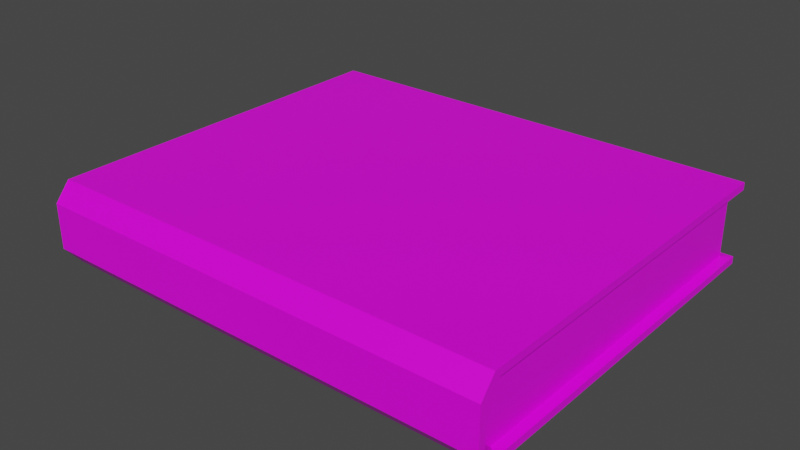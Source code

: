 # Source: book.blend  (saved by Blender 2.93.20; exported with 4.5.12 LTS)
import bpy
from mathutils import Matrix  # noqa: F401  (used for matrix-valued properties, if any)

bpy.ops.wm.read_factory_settings(use_empty=True)
scene = bpy.context.scene
scene.name = 'Scene'

# ---- collections
col_collection = bpy.data.collections.new('Collection'); scene.collection.children.link(col_collection)

# ---- images (referenced by path relative to the original .blend; pixels are not part of the script)
import os
ASSET_DIR = os.environ.get("B2B_ASSET_DIR", "")  # directory of the original .blend (textures are referenced by path, not embedded)
HERE = os.path.dirname(os.path.abspath(__file__))  # packed textures are extracted next to this script under _unpacked/

def load_image(name, relpath, width, height, colorspace="sRGB"):
    """Load a texture the original file referenced (path relative to the .blend, or extracted next to this script)."""
    p = next((c for c in (os.path.join(HERE, relpath), os.path.join(ASSET_DIR, relpath)) if relpath and os.path.exists(c)), "")
    if p:
        img = bpy.data.images.load(p, check_existing=True)
        img.name = name
    else:  # same state as the original file: an image datablock whose file is absent (Cycles renders it pink)
        img = bpy.data.images.new(name, width, height)
        img.source = "FILE"
        img.filepath = "//" + (relpath or name)
    img.colorspace_settings.name = colorspace
    return img
img_book_red_png = load_image('book_red.png', 'book_red.png', 1024, 1024, 'sRGB')

# ---- materials (node trees are filled in below, after node groups)
mat_material = bpy.data.materials.new('Material')
mat_material.alpha_threshold = 0.0
mat_material.use_transparent_shadow = False
mat_material.line_color = (0.0, 0.0, 0.0, 1.0)

# ---- material node trees
mat_material.use_nodes = True; mat_material.node_tree.nodes.clear()
_N = mat_material.node_tree.nodes; _L = mat_material.node_tree.links
n0 = _N.new('ShaderNodeOutputMaterial'); n0.name = 'Material Output'; n0.location = (300, 300)
n1 = _N.new('ShaderNodeBsdfPrincipled'); n1.name = 'Principled BSDF'; n1.location = (10, 300)
n1.distribution = 'GGX'
n1.subsurface_method = 'BURLEY'
n1.inputs[2].default_value = 0.4
n1.inputs[3].default_value = 1.45
n1.inputs[27].default_value = (0.0, 0.0, 0.0, 1.0)
n1.inputs[28].default_value = 1.0
n2 = _N.new('ShaderNodeTexImage'); n2.name = 'Image Texture'; n2.location = (-280, 275)
n2.image = img_book_red_png
n2.interpolation = 'Closest'
_L.new(n1.outputs[0], n0.inputs[0])
_L.new(n2.outputs[0], n1.inputs[0])
n0.is_active_output = True

# ---- world
world_world = bpy.data.worlds.new('World'); scene.world = world_world
world_world.use_nodes = True; world_world.node_tree.nodes.clear()
_N = world_world.node_tree.nodes; _L = world_world.node_tree.links
n0 = _N.new('ShaderNodeOutputWorld'); n0.name = 'World Output'; n0.location = (300, 300)
n1 = _N.new('ShaderNodeBackground'); n1.name = 'Background'; n1.location = (10, 300)
n1.inputs[0].default_value = (0.05088, 0.05088, 0.05088, 1.0)
_L.new(n1.outputs[0], n0.inputs[0])
n0.is_active_output = True
world_world.color = (0.05088, 0.05088, 0.05088)
world_world.use_sun_shadow = False
world_world.sun_shadow_jitter_overblur = 0.0

# ---- meshes
me_cube_001 = bpy.data.meshes.new('Cube.001')
me_cube_001.from_pydata([(-0.3683, -0.197, -0.06501), (-0.3683, -0.197, 0.06501), (-0.3683, 0.4034, -0.06501), (-0.3683, 0.4034, 0.06501), (0.3683, -0.197, -0.06501), (0.3683, -0.197, 0.06501), (0.3683, 0.4034, -0.06501), (0.3683, 0.4034, 0.06501), (-0.3683, -0.2211, -0.03603), (-0.3683, -0.2211, 0.03603), (0.3683, -0.2211, 0.03603), (0.3683, -0.2211, -0.03603), (-0.3683, 0.4034, -0.05325), (-0.3683, -0.1862, -0.05325), (-0.3683, -0.1862, 0.05325), (-0.3683, 0.4034, 0.05325), (0.3683, 0.4034, -0.05325), (0.3683, 0.4034, 0.05325), (0.3683, -0.1862, -0.05325), (0.3683, -0.1862, 0.05325), (-0.3683, -0.2099, -0.02951), (-0.3683, -0.2099, 0.02951), (0.3683, -0.2099, 0.02951), (0.3683, -0.2099, -0.02951), (-0.3542, 0.388, -0.0512), (-0.3542, -0.1789, -0.0512), (-0.3542, -0.1789, 0.0512), (-0.3542, 0.388, 0.0512), (0.3542, 0.388, -0.0512), (0.3542, 0.388, 0.0512), (0.3542, -0.1789, -0.0512), (0.3542, -0.1789, 0.0512), (-0.3542, -0.2017, -0.02838), (-0.3542, -0.2017, 0.02838), (0.3542, -0.2017, 0.02838), (0.3542, -0.2017, -0.02838)], [], [(9, 1, 14, 21), (1, 3, 15, 14), (0, 8, 20, 13), (5, 1, 9, 10), (2, 6, 4, 0), (7, 3, 1, 5), (11, 10, 9, 8), (8, 9, 21, 20), (3, 7, 17, 15), (0, 4, 11, 8), (23, 18, 30, 35), (18, 16, 28, 30), (12, 13, 25, 24), (20, 21, 33, 32), (19, 22, 34, 31), (10, 11, 23, 22), (5, 10, 22, 19), (2, 0, 13, 12), (4, 6, 16, 18), (6, 2, 12, 16), (11, 4, 18, 23), (7, 5, 19, 17), (25, 26, 27, 24), (24, 27, 29, 28), (28, 29, 31, 30), (30, 31, 34, 35), (26, 25, 32, 33), (16, 12, 24, 28), (22, 23, 35, 34), (17, 19, 31, 29), (13, 20, 32, 25), (15, 17, 29, 27), (21, 14, 26, 33), (14, 15, 27, 26)])
_uv = me_cube_001.uv_layers.new(name='UVMap')
_uv.uv.foreach_set('vector', [0.5189, 0.4079, 0.5194, 0.4079, 0.5194, 0.4081, 0.5188, 0.4081, 0.5194, 0.4079, 0.5288, 0.4116, 0.5286, 0.4117, 0.5194, 0.4081, 0.5171, 0.408, 0.5176, 0.4079, 0.5177, 0.4081, 0.5171, 0.4082, 0.5362, 0.5537, 5.922e-06, 0.5537, 6.247e-06, 0.5262, 0.5362, 0.5262, 1.327e-05, 0.009359, 0.5362, 0.009366, 0.5362, 0.4463, 7.31e-06, 0.4463, 0.5362, 0.9906, 0.0, 0.9906, 5.922e-06, 0.5537, 0.5362, 0.5537, 0.5362, 0.4738, 0.5362, 0.5262, 6.247e-06, 0.5262, 6.941e-06, 0.4738, 0.5176, 0.4079, 0.5189, 0.4079, 0.5188, 0.4081, 0.5177, 0.4081, 0.5288, 0.4116, 0.5288, 0.42, 0.5286, 0.4198, 0.5286, 0.4117, 7.31e-06, 0.4463, 0.5362, 0.4463, 0.5362, 0.4738, 6.941e-06, 0.4738, 0.5184, 0.4238, 0.5178, 0.4237, 0.5177, 0.4234, 0.5184, 0.4235, 0.5178, 0.4237, 0.5086, 0.4202, 0.5088, 0.42, 0.5177, 0.4234, 0.5086, 0.412, 0.5171, 0.4082, 0.5171, 0.4085, 0.5088, 0.4121, 0.5177, 0.4081, 0.5188, 0.4081, 0.5188, 0.4084, 0.5177, 0.4084, 0.5201, 0.4236, 0.5195, 0.4237, 0.5195, 0.4234, 0.5201, 0.4234, 0.5196, 0.4239, 0.5183, 0.424, 0.5184, 0.4238, 0.5195, 0.4237, 0.5201, 0.4239, 0.5196, 0.4239, 0.5195, 0.4237, 0.5201, 0.4236, 0.5084, 0.4119, 0.5171, 0.408, 0.5171, 0.4082, 0.5086, 0.412, 0.5178, 0.424, 0.5084, 0.4203, 0.5086, 0.4202, 0.5178, 0.4237, 0.5084, 0.4203, 0.5084, 0.4119, 0.5086, 0.412, 0.5086, 0.4202, 0.5183, 0.424, 0.5178, 0.424, 0.5178, 0.4237, 0.5184, 0.4238, 0.5288, 0.42, 0.5201, 0.4239, 0.5201, 0.4236, 0.5286, 0.4198, 0.5678, 0.01216, 0.6221, 0.01216, 0.6221, 0.3124, 0.5678, 0.3124, 0.5678, 0.3124, 0.6221, 0.3124, 0.6221, 0.6876, 0.5678, 0.6876, 0.5678, 0.6876, 0.6221, 0.6876, 0.6221, 0.9878, 0.5678, 0.9878, 0.5678, 0.9878, 0.6221, 0.9878, 0.61, 0.9999, 0.5799, 0.9999, 0.6221, 0.01216, 0.5678, 0.01216, 0.5799, 8.587e-05, 0.61, 8.587e-05, 0.5086, 0.4202, 0.5086, 0.412, 0.5088, 0.4121, 0.5088, 0.42, 0.5195, 0.4237, 0.5184, 0.4238, 0.5184, 0.4235, 0.5195, 0.4234, 0.5286, 0.4198, 0.5201, 0.4236, 0.5201, 0.4234, 0.5284, 0.4197, 0.5171, 0.4082, 0.5177, 0.4081, 0.5177, 0.4084, 0.5171, 0.4085, 0.5286, 0.4117, 0.5286, 0.4198, 0.5284, 0.4197, 0.5284, 0.4118, 0.5188, 0.4081, 0.5194, 0.4081, 0.5195, 0.4084, 0.5188, 0.4084, 0.5194, 0.4081, 0.5286, 0.4117, 0.5284, 0.4118, 0.5195, 0.4084])
me_cube_001.materials.append(mat_material)
me_cube_001.use_remesh_fix_poles = True
me_cube_001.use_remesh_preserve_attributes = False
me_cube_001.update()

# ---- objects
ob_cube = bpy.data.objects.new('Cube', me_cube_001)

# ---- transforms, parenting, visibility, modifiers, constraints
ob_cube.location = (0.0, 0.0, 0.0)

# ---- collection membership
col_collection.objects.link(ob_cube)

# ---- scene / render settings (as saved in the file)
scene.frame_start = 1; scene.frame_end = 250; scene.frame_set(1)
scene.render.engine = 'BLENDER_EEVEE_NEXT'
scene.cycles.use_denoising = False
scene.cycles.samples = 128
scene.cycles.sampling_pattern = 'TABULATED_SOBOL'
scene.cycles.use_adaptive_sampling = False
scene.cycles.use_light_tree = False
scene.view_settings.view_transform = 'Filmic'
bpy.context.view_layer.update()

# ---- added for rendering (the .blend has no active camera and no usable light): camera, sun
cam_auto = bpy.data.cameras.new('AutoCamera')
cam_auto.lens = 50.0
cam_auto.sensor_width = 36.0
cam_auto.clip_end = 1000.0
ob_auto_camera = bpy.data.objects.new('AutoCamera', cam_auto)
scene.collection.objects.link(ob_auto_camera)
ob_auto_camera.location = (0.90162, -0.990792, 0.721296)
ob_auto_camera.rotation_euler = (1.09748, -7.21219e-08, 0.694738)
scene.camera = ob_auto_camera
light_auto_sun = bpy.data.lights.new('AutoSun', 'SUN')
light_auto_sun.energy = 3.0
light_auto_sun.angle = 0.0523599
ob_auto_sun = bpy.data.objects.new('AutoSun', light_auto_sun)
scene.collection.objects.link(ob_auto_sun)
ob_auto_sun.rotation_euler = (0.872665, 0.174533, 0.523599)
bpy.context.view_layer.update()
